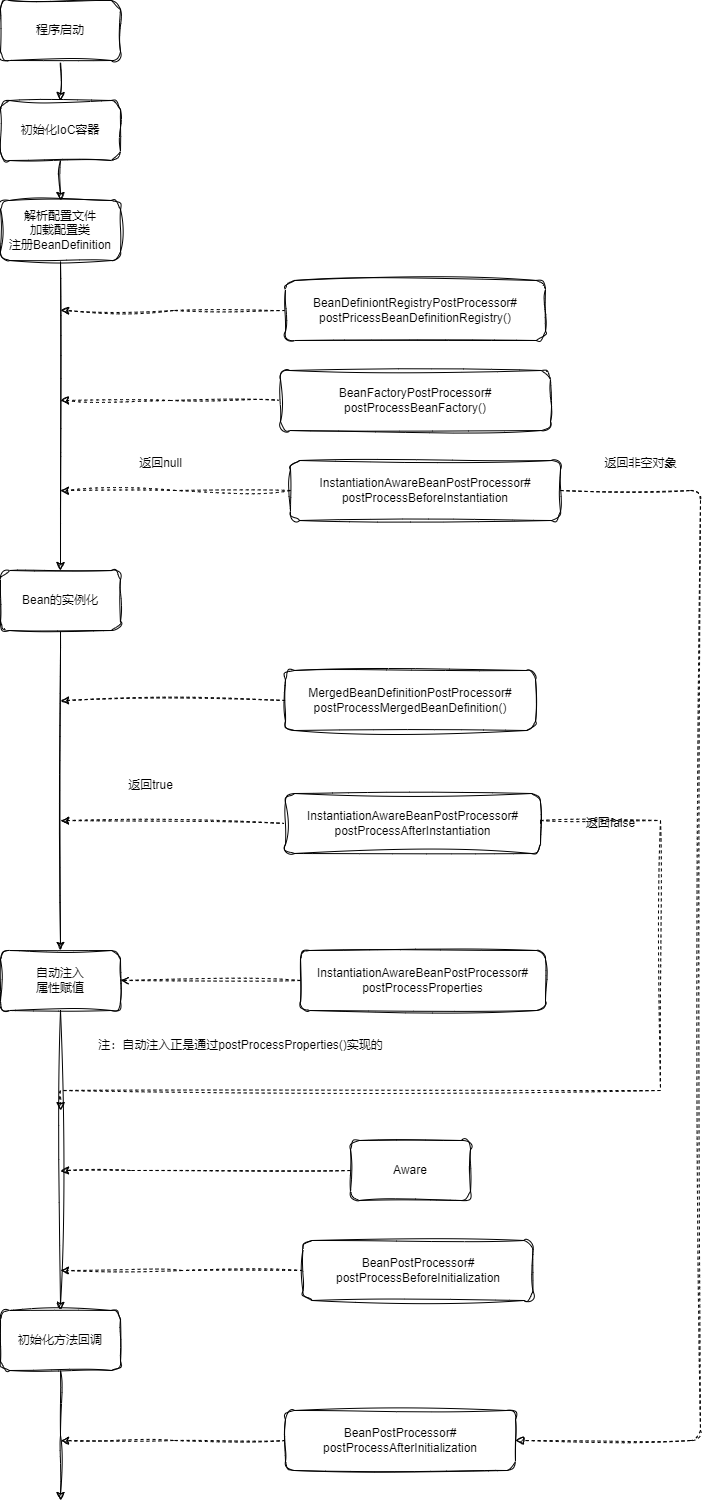

The diagram above was exported from draw.io. Its source (the exported page's mxGraphModel, read from the mxfile embedded in the PNG):
<mxGraphModel dx="1138" dy="820" grid="1" gridSize="10" guides="1" tooltips="1" connect="1" arrows="1" fold="1" page="1" pageScale="1" pageWidth="827" pageHeight="1169" math="0" shadow="0">
  <root>
    <mxCell id="0" />
    <mxCell id="1" parent="0" />
    <mxCell id="54sia_l-dacu4SfnGtD9-16" style="edgeStyle=orthogonalEdgeStyle;rounded=0;orthogonalLoop=1;jettySize=auto;html=1;exitX=0.5;exitY=1;exitDx=0;exitDy=0;sketch=1;curveFitting=1;jiggle=2;" parent="1" source="o2eS0SjFiQjlQUokMXJ0-1" target="o2eS0SjFiQjlQUokMXJ0-2" edge="1">
      <mxGeometry relative="1" as="geometry" />
    </mxCell>
    <mxCell id="o2eS0SjFiQjlQUokMXJ0-1" value="程序启动" style="rounded=1;whiteSpace=wrap;html=1;sketch=1;curveFitting=1;jiggle=2;" parent="1" vertex="1">
      <mxGeometry x="60" y="20" width="120" height="60" as="geometry" />
    </mxCell>
    <mxCell id="54sia_l-dacu4SfnGtD9-17" style="edgeStyle=orthogonalEdgeStyle;rounded=0;orthogonalLoop=1;jettySize=auto;html=1;exitX=0.5;exitY=1;exitDx=0;exitDy=0;sketch=1;curveFitting=1;jiggle=2;" parent="1" source="o2eS0SjFiQjlQUokMXJ0-2" target="o2eS0SjFiQjlQUokMXJ0-3" edge="1">
      <mxGeometry relative="1" as="geometry" />
    </mxCell>
    <mxCell id="o2eS0SjFiQjlQUokMXJ0-2" value="初始化IoC容器" style="rounded=1;whiteSpace=wrap;html=1;sketch=1;curveFitting=1;jiggle=2;" parent="1" vertex="1">
      <mxGeometry x="60" y="120" width="120" height="60" as="geometry" />
    </mxCell>
    <mxCell id="54sia_l-dacu4SfnGtD9-18" style="edgeStyle=orthogonalEdgeStyle;rounded=0;orthogonalLoop=1;jettySize=auto;html=1;exitX=0.5;exitY=1;exitDx=0;exitDy=0;sketch=1;curveFitting=1;jiggle=2;" parent="1" source="o2eS0SjFiQjlQUokMXJ0-3" target="o2eS0SjFiQjlQUokMXJ0-6" edge="1">
      <mxGeometry relative="1" as="geometry" />
    </mxCell>
    <mxCell id="o2eS0SjFiQjlQUokMXJ0-3" value="解析配置文件&lt;br&gt;加载配置类&lt;br&gt;注册BeanDefinition" style="rounded=1;whiteSpace=wrap;html=1;sketch=1;curveFitting=1;jiggle=2;" parent="1" vertex="1">
      <mxGeometry x="60" y="220" width="120" height="60" as="geometry" />
    </mxCell>
    <mxCell id="54sia_l-dacu4SfnGtD9-21" style="edgeStyle=orthogonalEdgeStyle;rounded=0;orthogonalLoop=1;jettySize=auto;html=1;exitX=0;exitY=0.5;exitDx=0;exitDy=0;sketch=1;curveFitting=1;jiggle=2;dashed=1;" parent="1" source="o2eS0SjFiQjlQUokMXJ0-4" edge="1">
      <mxGeometry relative="1" as="geometry">
        <mxPoint x="120" y="330" as="targetPoint" />
      </mxGeometry>
    </mxCell>
    <mxCell id="o2eS0SjFiQjlQUokMXJ0-4" value="BeanDefiniontRegistryPostProcessor#&lt;br&gt;postPricessBeanDefinitionRegistry()" style="rounded=1;whiteSpace=wrap;html=1;sketch=1;curveFitting=1;jiggle=2;" parent="1" vertex="1">
      <mxGeometry x="345" y="300" width="260" height="60" as="geometry" />
    </mxCell>
    <mxCell id="54sia_l-dacu4SfnGtD9-22" style="edgeStyle=orthogonalEdgeStyle;rounded=0;orthogonalLoop=1;jettySize=auto;html=1;exitX=0;exitY=0.5;exitDx=0;exitDy=0;sketch=1;curveFitting=1;jiggle=2;dashed=1;" parent="1" source="o2eS0SjFiQjlQUokMXJ0-5" edge="1">
      <mxGeometry relative="1" as="geometry">
        <mxPoint x="120" y="420" as="targetPoint" />
      </mxGeometry>
    </mxCell>
    <mxCell id="o2eS0SjFiQjlQUokMXJ0-5" value="BeanFactoryPostProcessor#&lt;br&gt;postProcessBeanFactory()" style="rounded=1;whiteSpace=wrap;html=1;sketch=1;curveFitting=1;jiggle=2;" parent="1" vertex="1">
      <mxGeometry x="340" y="390" width="270" height="60" as="geometry" />
    </mxCell>
    <mxCell id="54sia_l-dacu4SfnGtD9-19" style="edgeStyle=orthogonalEdgeStyle;rounded=0;orthogonalLoop=1;jettySize=auto;html=1;exitX=0.5;exitY=1;exitDx=0;exitDy=0;sketch=1;curveFitting=1;jiggle=2;" parent="1" source="o2eS0SjFiQjlQUokMXJ0-6" target="o2eS0SjFiQjlQUokMXJ0-7" edge="1">
      <mxGeometry relative="1" as="geometry" />
    </mxCell>
    <mxCell id="o2eS0SjFiQjlQUokMXJ0-6" value="Bean的实例化" style="rounded=1;whiteSpace=wrap;html=1;sketch=1;curveFitting=1;jiggle=2;" parent="1" vertex="1">
      <mxGeometry x="60" y="590" width="120" height="60" as="geometry" />
    </mxCell>
    <mxCell id="54sia_l-dacu4SfnGtD9-20" style="edgeStyle=orthogonalEdgeStyle;rounded=0;orthogonalLoop=1;jettySize=auto;html=1;exitX=0.5;exitY=1;exitDx=0;exitDy=0;entryX=0.5;entryY=0;entryDx=0;entryDy=0;sketch=1;curveFitting=1;jiggle=2;" parent="1" source="o2eS0SjFiQjlQUokMXJ0-7" target="o2eS0SjFiQjlQUokMXJ0-8" edge="1">
      <mxGeometry relative="1" as="geometry" />
    </mxCell>
    <mxCell id="o2eS0SjFiQjlQUokMXJ0-7" value="自动注入&lt;br&gt;属性赋值" style="rounded=1;whiteSpace=wrap;html=1;sketch=1;curveFitting=1;jiggle=2;" parent="1" vertex="1">
      <mxGeometry x="60" y="970" width="120" height="60" as="geometry" />
    </mxCell>
    <mxCell id="54sia_l-dacu4SfnGtD9-25" style="edgeStyle=orthogonalEdgeStyle;rounded=0;orthogonalLoop=1;jettySize=auto;html=1;exitX=0.5;exitY=1;exitDx=0;exitDy=0;sketch=1;curveFitting=1;jiggle=2;" parent="1" source="o2eS0SjFiQjlQUokMXJ0-8" edge="1">
      <mxGeometry relative="1" as="geometry">
        <mxPoint x="120" y="1520" as="targetPoint" />
      </mxGeometry>
    </mxCell>
    <mxCell id="o2eS0SjFiQjlQUokMXJ0-8" value="初始化方法回调" style="rounded=1;whiteSpace=wrap;html=1;sketch=1;curveFitting=1;jiggle=2;" parent="1" vertex="1">
      <mxGeometry x="60" y="1330" width="120" height="60" as="geometry" />
    </mxCell>
    <mxCell id="54sia_l-dacu4SfnGtD9-27" style="edgeStyle=orthogonalEdgeStyle;rounded=0;orthogonalLoop=1;jettySize=auto;html=1;exitX=0;exitY=0.5;exitDx=0;exitDy=0;sketch=1;curveFitting=1;jiggle=2;dashed=1;" parent="1" source="o2eS0SjFiQjlQUokMXJ0-10" edge="1">
      <mxGeometry relative="1" as="geometry">
        <mxPoint x="120" y="1460" as="targetPoint" />
      </mxGeometry>
    </mxCell>
    <mxCell id="o2eS0SjFiQjlQUokMXJ0-10" value="BeanPostProcessor#&lt;br&gt;postProcessAfterInitialization" style="rounded=1;whiteSpace=wrap;html=1;sketch=1;curveFitting=1;jiggle=2;" parent="1" vertex="1">
      <mxGeometry x="345" y="1430" width="230" height="60" as="geometry" />
    </mxCell>
    <mxCell id="54sia_l-dacu4SfnGtD9-23" style="edgeStyle=orthogonalEdgeStyle;rounded=0;orthogonalLoop=1;jettySize=auto;html=1;exitX=0;exitY=0.5;exitDx=0;exitDy=0;sketch=1;curveFitting=1;jiggle=2;dashed=1;" parent="1" source="54sia_l-dacu4SfnGtD9-1" edge="1">
      <mxGeometry relative="1" as="geometry">
        <mxPoint x="120" y="510" as="targetPoint" />
      </mxGeometry>
    </mxCell>
    <mxCell id="54sia_l-dacu4SfnGtD9-1" value="InstantiationAwareBeanPostProcessor#&lt;br&gt;postProcessBeforeInstantiation" style="rounded=1;whiteSpace=wrap;html=1;sketch=1;curveFitting=1;jiggle=2;" parent="1" vertex="1">
      <mxGeometry x="350" y="480" width="270" height="60" as="geometry" />
    </mxCell>
    <mxCell id="54sia_l-dacu4SfnGtD9-3" value="" style="html=1;verticalAlign=bottom;endArrow=block;rounded=1;sketch=1;curveFitting=1;jiggle=2;strokeWidth=1;shadow=0;exitX=1;exitY=0.5;exitDx=0;exitDy=0;entryX=1;entryY=0.5;entryDx=0;entryDy=0;elbow=vertical;edgeStyle=orthogonalEdgeStyle;dashed=1;" parent="1" source="54sia_l-dacu4SfnGtD9-1" target="o2eS0SjFiQjlQUokMXJ0-10" edge="1">
      <mxGeometry width="80" relative="1" as="geometry">
        <mxPoint x="520" y="720" as="sourcePoint" />
        <mxPoint x="680" y="720" as="targetPoint" />
        <Array as="points">
          <mxPoint x="760" y="510" />
          <mxPoint x="760" y="1460" />
        </Array>
      </mxGeometry>
    </mxCell>
    <mxCell id="54sia_l-dacu4SfnGtD9-34" style="rounded=0;orthogonalLoop=1;jettySize=auto;html=1;exitX=0;exitY=0.5;exitDx=0;exitDy=0;sketch=1;curveFitting=1;jiggle=2;dashed=1;" parent="1" source="54sia_l-dacu4SfnGtD9-5" edge="1">
      <mxGeometry relative="1" as="geometry">
        <mxPoint x="120" y="720" as="targetPoint" />
      </mxGeometry>
    </mxCell>
    <mxCell id="54sia_l-dacu4SfnGtD9-5" value="MergedBeanDefinitionPostProcessor#&lt;br&gt;postProcessMergedBeanDefinition()" style="rounded=1;whiteSpace=wrap;html=1;sketch=1;curveFitting=1;jiggle=2;" parent="1" vertex="1">
      <mxGeometry x="345" y="690" width="250" height="60" as="geometry" />
    </mxCell>
    <mxCell id="54sia_l-dacu4SfnGtD9-8" style="rounded=0;orthogonalLoop=1;jettySize=auto;html=1;exitX=1;exitY=0.5;exitDx=0;exitDy=0;sketch=1;curveFitting=1;jiggle=2;edgeStyle=orthogonalEdgeStyle;dashed=1;" parent="1" source="54sia_l-dacu4SfnGtD9-6" edge="1">
      <mxGeometry relative="1" as="geometry">
        <mxPoint x="120" y="1130" as="targetPoint" />
        <Array as="points">
          <mxPoint x="600" y="840" />
          <mxPoint x="720" y="840" />
          <mxPoint x="720" y="1110" />
          <mxPoint x="120" y="1110" />
        </Array>
      </mxGeometry>
    </mxCell>
    <mxCell id="54sia_l-dacu4SfnGtD9-31" style="rounded=0;orthogonalLoop=1;jettySize=auto;html=1;exitX=0;exitY=0.5;exitDx=0;exitDy=0;sketch=1;curveFitting=1;jiggle=2;dashed=1;" parent="1" source="54sia_l-dacu4SfnGtD9-6" edge="1">
      <mxGeometry relative="1" as="geometry">
        <mxPoint x="120" y="840" as="targetPoint" />
      </mxGeometry>
    </mxCell>
    <mxCell id="54sia_l-dacu4SfnGtD9-6" value="InstantiationAwareBeanPostProcessor#&lt;br&gt;postProcessAfterInstantiation" style="rounded=1;whiteSpace=wrap;html=1;sketch=1;curveFitting=1;jiggle=2;" parent="1" vertex="1">
      <mxGeometry x="345" y="813" width="255" height="60" as="geometry" />
    </mxCell>
    <mxCell id="54sia_l-dacu4SfnGtD9-9" value="InstantiationAwareBeanPostProcessor#&lt;br&gt;postProcessProperties" style="rounded=1;whiteSpace=wrap;html=1;sketch=1;curveFitting=1;jiggle=2;" parent="1" vertex="1">
      <mxGeometry x="360" y="970" width="245" height="60" as="geometry" />
    </mxCell>
    <mxCell id="54sia_l-dacu4SfnGtD9-11" value="" style="html=1;verticalAlign=bottom;endArrow=open;rounded=1;sketch=1;curveFitting=1;jiggle=2;entryX=1;entryY=0.5;entryDx=0;entryDy=0;exitX=0;exitY=0.5;exitDx=0;exitDy=0;dashed=1;" parent="1" source="54sia_l-dacu4SfnGtD9-9" target="o2eS0SjFiQjlQUokMXJ0-7" edge="1">
      <mxGeometry relative="1" as="geometry">
        <mxPoint x="440" y="830" as="sourcePoint" />
        <mxPoint x="240" y="830" as="targetPoint" />
      </mxGeometry>
    </mxCell>
    <mxCell id="54sia_l-dacu4SfnGtD9-24" style="edgeStyle=orthogonalEdgeStyle;rounded=0;orthogonalLoop=1;jettySize=auto;html=1;exitX=0;exitY=0.5;exitDx=0;exitDy=0;sketch=1;curveFitting=1;jiggle=2;dashed=1;" parent="1" source="54sia_l-dacu4SfnGtD9-12" edge="1">
      <mxGeometry relative="1" as="geometry">
        <mxPoint x="120" y="1190" as="targetPoint" />
        <Array as="points">
          <mxPoint x="190" y="1190" />
          <mxPoint x="190" y="1190" />
        </Array>
      </mxGeometry>
    </mxCell>
    <mxCell id="54sia_l-dacu4SfnGtD9-12" value="Aware" style="rounded=1;whiteSpace=wrap;html=1;sketch=1;curveFitting=1;jiggle=2;" parent="1" vertex="1">
      <mxGeometry x="410" y="1160" width="120" height="60" as="geometry" />
    </mxCell>
    <mxCell id="54sia_l-dacu4SfnGtD9-26" style="edgeStyle=orthogonalEdgeStyle;rounded=0;orthogonalLoop=1;jettySize=auto;html=1;exitX=0;exitY=0.5;exitDx=0;exitDy=0;sketch=1;curveFitting=1;jiggle=2;dashed=1;" parent="1" source="54sia_l-dacu4SfnGtD9-13" edge="1">
      <mxGeometry relative="1" as="geometry">
        <mxPoint x="120" y="1290" as="targetPoint" />
      </mxGeometry>
    </mxCell>
    <mxCell id="54sia_l-dacu4SfnGtD9-13" value="BeanPostProcessor#&lt;br&gt;postProcessBeforeInitialization" style="rounded=1;whiteSpace=wrap;html=1;sketch=1;curveFitting=1;jiggle=2;" parent="1" vertex="1">
      <mxGeometry x="362.5" y="1260" width="230" height="60" as="geometry" />
    </mxCell>
    <mxCell id="54sia_l-dacu4SfnGtD9-28" value="返回null" style="text;html=1;align=center;verticalAlign=middle;resizable=0;points=[];autosize=1;strokeColor=none;fillColor=none;sketch=1;curveFitting=1;jiggle=2;" parent="1" vertex="1">
      <mxGeometry x="185" y="468" width="70" height="30" as="geometry" />
    </mxCell>
    <mxCell id="54sia_l-dacu4SfnGtD9-29" value="返回非空对象" style="text;html=1;align=center;verticalAlign=middle;resizable=0;points=[];autosize=1;strokeColor=none;fillColor=none;sketch=1;curveFitting=1;jiggle=2;" parent="1" vertex="1">
      <mxGeometry x="650" y="468" width="100" height="30" as="geometry" />
    </mxCell>
    <mxCell id="54sia_l-dacu4SfnGtD9-30" value="返回false" style="text;html=1;align=center;verticalAlign=middle;resizable=0;points=[];autosize=1;strokeColor=none;fillColor=none;sketch=1;curveFitting=1;jiggle=2;" parent="1" vertex="1">
      <mxGeometry x="635" y="828" width="70" height="30" as="geometry" />
    </mxCell>
    <mxCell id="54sia_l-dacu4SfnGtD9-32" value="返回true" style="text;html=1;align=center;verticalAlign=middle;resizable=0;points=[];autosize=1;strokeColor=none;fillColor=none;sketch=1;curveFitting=1;jiggle=2;" parent="1" vertex="1">
      <mxGeometry x="175" y="790" width="70" height="30" as="geometry" />
    </mxCell>
    <mxCell id="54sia_l-dacu4SfnGtD9-38" value="注：自动注入正是通过postProcessProperties()实现的" style="text;html=1;align=center;verticalAlign=middle;resizable=0;points=[];autosize=1;strokeColor=none;fillColor=none;" parent="1" vertex="1">
      <mxGeometry x="145" y="1050" width="310" height="30" as="geometry" />
    </mxCell>
  </root>
</mxGraphModel>